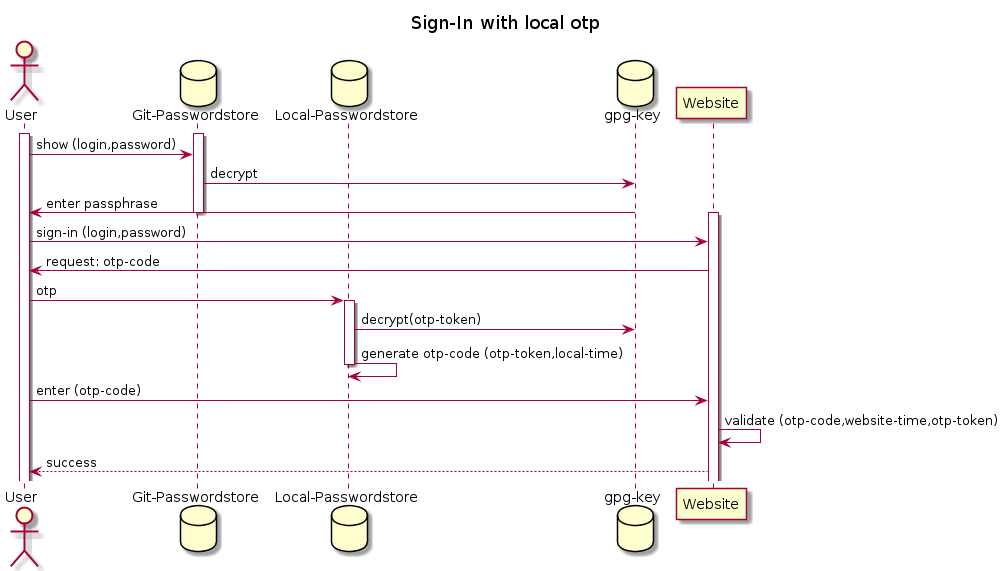

The diagram above was rendered by PlantUML. Its source (embedded in the PNG):
@startuml
title Sign-In with local otp

actor User
database "Git-Passwordstore"
database "Local-Passwordstore"
database "gpg-key"

activate User

activate "Git-Passwordstore"
User -> "Git-Passwordstore": show (login,password)
"Git-Passwordstore" -> "gpg-key": decrypt
"gpg-key" -> User: enter passphrase
deactivate "Git-Passwordstore"

activate Website
User -> Website: sign-in (login,password)
Website -> User: request: otp-code

User -> "Local-Passwordstore": otp
activate "Local-Passwordstore"
"Local-Passwordstore" -> "gpg-key": decrypt(otp-token)
"Local-Passwordstore" -> "Local-Passwordstore": generate otp-code (otp-token,local-time)
deactivate "Local-Passwordstore"

User -> Website: enter (otp-code)
Website -> Website: validate (otp-code,website-time,otp-token)
User <-- Website: success

@enduml